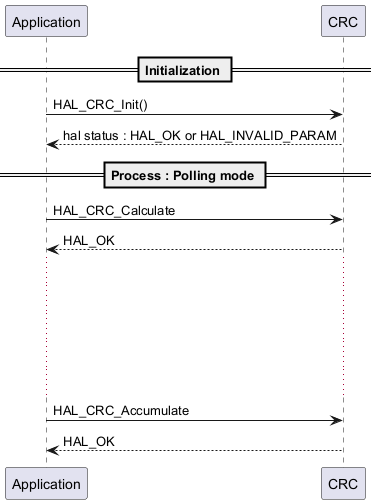

The diagram above was rendered by PlantUML. Its source (embedded in the PNG):
@startuml

== Initialization ==

"Application" -> "CRC" : HAL_CRC_Init()
"CRC" --> "Application" : hal status : HAL_OK or HAL_INVALID_PARAM

== Process : Polling mode ==

"Application" -> "CRC" : HAL_CRC_Calculate
"CRC" --> "Application" : HAL_OK
...
...
...
...
...

"Application" -> "CRC" : HAL_CRC_Accumulate
"CRC" --> "Application" : HAL_OK

@enduml